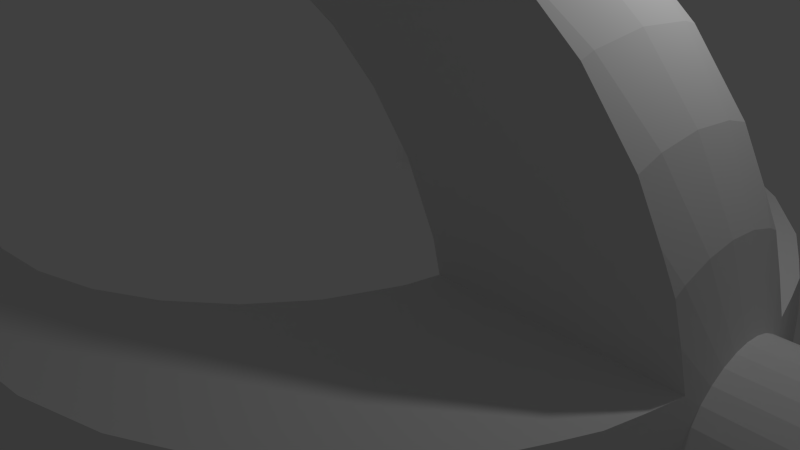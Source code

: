 # Source: Resonator.blend  (saved by Blender 2.68.0; exported with 4.5.12 LTS)
import bpy
from mathutils import Matrix  # noqa: F401  (used for matrix-valued properties, if any)

bpy.ops.wm.read_factory_settings(use_empty=True)
scene = bpy.context.scene
scene.name = 'Scene'

# ---- collections
col_collection_1 = bpy.data.collections.new('Collection 1'); scene.collection.children.link(col_collection_1)

# ---- world
world_world = bpy.data.worlds.new('World'); scene.world = world_world
world_world.color = (0.05088, 0.05088, 0.05088)
world_world.use_sun_shadow = False
world_world.sun_shadow_jitter_overblur = 0.0
world_world.cycles.sampling_method = 'MANUAL'
world_world.cycles.sample_map_resolution = 256

# ---- cameras
cam_camera = bpy.data.cameras.new('Camera')
cam_camera.clip_end = 100.0
cam_camera.lens = 35.0
cam_camera.sensor_width = 32.0
cam_camera.sensor_height = 18.0
cam_camera.ortho_scale = 7.314
cam_camera.dof.focus_distance = 0.0
cam_camera.dof.aperture_fstop = 128.0

# ---- lights
light_lamp = bpy.data.lights.new('Lamp', 'POINT')
light_lamp.transmission_factor = 0.0
light_lamp.cutoff_distance = 30.0
light_lamp.energy = 100.0
light_lamp.shadow_buffer_clip_start = 1.001
light_lamp.shadow_soft_size = 0.1
light_lamp.shadow_maximum_resolution = 0.006
light_lamp.use_absolute_resolution = True
light_lamp.cycles.use_multiple_importance_sampling = False

# ---- meshes
me_sphere = bpy.data.meshes.new('Sphere')
me_sphere.from_pydata([(-0.9638, 0.172, -0.1951), (-0.9808, 0.0, -0.1951), (-0.9705, 0.172, -0.128), (-0.9069, 0.172, -0.3827), (-0.9239, 0.0, -0.3827), (-1.0, 0.0, 7.55e-08), (-0.9831, 0.172, 1.14e-07), (-0.8155, 0.1622, -0.5556), (-0.8315, 0.0, -0.5556), (-0.8647, 0.172, -0.4617), (-0.9069, -0.172, -0.3827), (-0.9638, -0.172, -0.1951), (-0.9705, -0.172, -0.128), (-0.9831, -0.172, 1.14e-07), (-0.9808, 0.0, 0.1951), (-0.9638, 0.172, 0.1951), (-0.8125, 0.172, -0.5556), (-0.6935, 0.1379, -0.7071), (-0.7071, 0.0, -0.7071), (-0.8155, -0.1622, -0.5556), (-0.8647, -0.172, -0.4617), (-0.6114, -0.172, -0.128), (-0.5403, -0.172, -0.2113), (-0.9638, -0.172, 0.1951), (-0.9069, 0.172, 0.3827), (-0.9239, 0.0, 0.3827), (-0.6832, 0.172, -0.7071), (-0.6935, -0.1379, -0.7071), (-0.5556, 0.0, -0.8315), (-0.5449, 0.1084, -0.8315), (-0.4196, -0.172, -0.3066), (-0.4138, -0.172, -0.3108), (-0.8125, -0.172, -0.5556), (-0.5591, -0.1103, -0.2113), (-0.6438, -0.172, -0.09007), (-0.9069, -0.172, 0.3827), (-0.8155, 0.1622, 0.5556), (-0.8647, 0.172, 0.4617), (-0.5256, 0.172, -0.8315), (-0.5449, -0.1084, -0.8315), (-0.6832, -0.172, -0.7071), (-0.3753, 0.07466, -0.9239), (-0.3827, 0.0, -0.9239), (-0.4149, -0.17, -0.3108), (-0.2618, -0.172, -0.3828), (-0.5256, -0.172, -0.8315), (-0.4152, -0.172, -0.8882), (-0.4402, -0.08665, -0.3108), (-0.6566, -0.1297, -0.09007), (-0.7207, -0.172, 0.04824), (-0.8155, -0.1622, 0.5556), (-0.8647, -0.172, 0.4617), (-0.8315, 0.0, 0.5556), (-0.8125, 0.172, 0.5556), (-0.4152, 0.172, -0.8882), (-0.3536, 0.1464, -0.9239), (-0.3753, -0.07466, -0.9239), (-0.1951, 0.0, -0.9808), (-0.1913, 0.03806, -0.9808), (-0.2588, -0.17, -0.3847), (-0.2572, -0.172, -0.3847), (-0.4487, 5.932e-05, -0.3108), (-0.5699, 5.932e-05, -0.2113), (-0.6694, 5.932e-05, -0.09007), (-0.7291, -0.1441, 0.04824), (-0.2871, -0.1171, -0.3847), (-0.3045, -0.05967, -0.3847), (-0.768, -0.172, 0.1983), (-0.8125, -0.172, 0.5556), (-0.7255, 0.1435, 0.6674), (-0.725, 0.1442, 0.668), (-0.8046, 0.172, 0.5648), (-0.3399, 0.172, -0.9239), (-0.1802, 0.07466, -0.9808), (-0.1913, -0.03806, -0.9808), (3.258e-07, 0.0, -1.0), (-0.3399, -0.172, -0.9239), (-0.1763, -0.172, -0.4038), (-0.3536, -0.1464, -0.9239), (-0.3104, 5.932e-05, -0.3847), (-0.4402, 0.08677, -0.3108), (-0.5591, 0.1104, -0.2113), (-0.6566, 0.1298, -0.09007), (-0.7434, 5.932e-05, 0.04824), (-0.7738, -0.153, 0.1983), (-0.1484, -0.05967, -0.4302), (-0.1573, -0.03039, -0.4302), (-0.784, -0.172, 0.3544), (-0.8046, -0.172, 0.5648), (-0.7249, -0.1442, 0.6681), (-0.7166, 0.172, 0.668), (-0.7397, 5.932e-05, 0.6674), (-0.7199, 0.172, 0.662), (-0.2574, 0.172, -0.9461), (-0.1622, 0.1084, -0.9808), (-0.1802, -0.07466, -0.9808), (-0.134, -0.08665, -0.4302), (-0.2574, -0.172, -0.9461), (-0.172, -0.172, -0.4046), (-0.1603, 5.932e-05, -0.4302), (-0.3045, 0.05979, -0.3847), (-0.5404, 0.172, -0.2113), (-0.4149, 0.1701, -0.3108), (-0.4193, 0.172, -0.3068), (-0.6115, 0.172, -0.128), (-0.6438, 0.172, -0.09007), (-0.7291, 0.1443, 0.04824), (-0.7889, 5.932e-05, 0.1983), (-0.7889, -0.156, 0.3544), (-0.004247, 5.932e-05, -0.4456), (-0.768, -0.172, 0.5105), (-0.8046, -0.172, 0.5648), (-0.7165, -0.172, 0.6681), (-0.7255, -0.1434, 0.6675), (-0.7396, 0.0, 0.6675), (-0.7434, 5.932e-05, 0.6605), (-0.7291, 0.1443, 0.6605), (-0.172, 0.172, -0.9662), (-0.1379, 0.1379, -0.9808), (-0.172, 0.172, -0.9662), (-0.1146, -0.1103, -0.4302), (-0.172, -0.172, -0.9662), (-0.09096, -0.1297, -0.4302), (-0.1573, 0.03051, -0.4302), (-0.2871, 0.1172, -0.3847), (-0.4139, 0.172, -0.3108), (-0.7207, 0.172, 0.04824), (-0.7738, 0.1531, 0.1983), (-0.8042, 5.932e-05, 0.3544), (-0.7738, -0.153, 0.5105), (-0.7207, -0.172, 0.6605), (-0.7198, -0.172, 0.6621), (-0.7291, -0.1441, 0.6605), (-0.7889, 5.932e-05, 0.5105), (-0.7738, 0.1531, 0.5105), (-0.7207, 0.172, 0.6605), (-0.1084, 0.1622, -0.9808), (-0.172, 0.2574, -0.9461), (-0.1622, -0.1084, -0.9808), (-0.172, -0.172, -0.9662), (-0.172, -0.251, -0.386), (-0.1484, 0.05979, -0.4302), (-0.2588, 0.1701, -0.3847), (-0.2616, 0.172, -0.3829), (-0.7681, 0.172, 0.1983), (-0.7889, 0.1561, 0.3544), (-0.7681, 0.172, 0.5105), (-0.07466, 0.1802, -0.9808), (-0.172, 0.3399, -0.9239), (-0.1464, 0.3536, -0.9239), (-0.1379, -0.1379, -0.9808), (-0.172, -0.2574, -0.9461), (-0.172, -0.2557, -0.3847), (-0.06397, -0.1441, -0.4302), (-0.134, 0.08677, -0.4302), (-0.2573, 0.172, -0.3847), (-0.7841, 0.172, 0.3544), (-0.172, 0.4152, -0.8882), (-0.07466, 0.3753, -0.9239), (-0.03806, 0.1913, -0.9808), (-0.1084, -0.1622, -0.9808), (-0.1214, -0.2828, -0.3847), (-0.172, -0.4049, -0.314), (-0.03469, -0.153, -0.4302), (-0.1146, 0.1104, -0.4302), (-0.1762, 0.172, -0.4038), (-0.1084, 0.5449, -0.8315), (-0.172, 0.5256, -0.8315), (3.556e-07, 0.3827, -0.9239), (3.147e-07, 0.1951, -0.9808), (-0.07466, -0.1802, -0.9808), (-0.172, -0.3399, -0.9239), (-0.06397, -0.3002, -0.3847), (-0.172, -0.8647, -0.4617), (-0.172, -0.4113, -0.3108), (-0.004247, -0.156, -0.4302), (-0.09096, 0.1298, -0.4302), (-0.172, 0.2511, -0.386), (-0.172, 0.172, -0.4046), (-0.172, 0.6832, -0.7071), (-0.1379, 0.6935, -0.7071), (3.929e-07, 0.5556, -0.8315), (0.07466, 0.3753, -0.9239), (0.03806, 0.1913, -0.9808), (-0.03806, -0.1913, -0.9808), (-0.172, -0.4152, -0.8882), (-0.1464, -0.3536, -0.9239), (-0.004247, -0.3061, -0.3847), (-0.172, -0.9069, -0.3827), (-0.172, -0.5373, -0.2113), (0.0262, -0.153, -0.4302), (-0.06397, 0.1443, -0.4302), (-0.1214, 0.2829, -0.3847), (-0.172, 0.2559, -0.3847), (-0.1622, 0.8155, -0.5556), (-0.172, 0.8125, -0.5556), (4.003e-07, 0.7071, -0.7071), (0.1084, 0.5449, -0.8315), (0.1464, 0.3536, -0.9239), (0.07466, 0.1802, -0.9808), (3.147e-07, -0.1951, -0.9808), (-0.07466, -0.3753, -0.9239), (-0.172, -0.5256, -0.8315), (-0.09096, -0.4359, -0.3108), (-0.004247, -0.4444, -0.3108), (0.05548, -0.3002, -0.3847), (-0.1622, -0.8155, -0.5556), (1.768e-07, -0.9239, -0.3827), (-0.172, -0.9638, -0.1951), (-0.172, -0.6084, -0.128), (-0.1146, -0.5548, -0.2113), (0.05548, -0.1441, -0.4302), (-0.0347, 0.1531, -0.4302), (-0.06397, 0.3003, -0.3847), (-0.172, 0.4051, -0.314), (-0.172, 0.8647, -0.4617), (4.152e-07, 0.8315, -0.5556), (0.138, 0.6935, -0.7071), (0.172, 0.4152, -0.8882), (0.172, 0.5256, -0.8315), (0.172, 0.3399, -0.9239), (0.03806, -0.1913, -0.9808), (3.109e-07, -0.3827, -0.9239), (-0.1084, -0.5449, -0.8315), (-0.172, -0.6832, -0.7071), (-0.172, -0.8125, -0.5556), (-0.004247, -0.5656, -0.2113), (0.08246, -0.4359, -0.3108), (0.1129, -0.2828, -0.3847), (2.215e-07, -0.8315, -0.5556), (1.023e-07, -0.9808, -0.1951), (-0.172, -0.9705, -0.128), (0.08246, -0.1297, -0.4302), (-0.004247, 0.3062, -0.3847), (-0.004247, 0.1561, -0.4302), (-0.09096, 0.436, -0.3108), (-0.172, 0.4114, -0.3108), (3.407e-07, 0.9239, -0.3827), (-0.172, 0.9069, -0.3827), (0.1622, 0.8155, -0.5556), (0.172, 0.6832, -0.7071), (0.172, 0.8647, -0.4617), (0.172, 0.8125, -0.5556), (0.1084, 0.1622, -0.9808), (0.172, 0.2574, -0.9461), (0.07466, -0.1802, -0.9808), (0.07466, -0.3753, -0.9239), (2.141e-07, -0.5556, -0.8315), (-0.1379, -0.6935, -0.7071), (0.1061, -0.5548, -0.2113), (-0.134, -0.6523, -0.09007), (-0.004247, -0.6651, -0.09007), (0.1658, -0.4106, -0.3108), (0.1658, -0.2545, -0.3847), (2.215e-07, -0.7071, -0.7071), (0.1622, -0.8155, -0.5556), (0.172, -0.9638, -0.1951), (0.172, -0.9069, -0.3827), (-0.172, -0.9831, 1.192e-07), (-0.172, -0.6408, -0.09007), (0.1061, -0.1103, -0.4302), (0.05548, 0.3003, -0.3847), (0.0262, 0.1531, -0.4302), (-0.004247, 0.4445, -0.3108), (-0.172, 0.5375, -0.2113), (-0.1146, 0.5549, -0.2113), (-0.172, 0.9638, -0.1951), (4.749e-07, 0.9808, -0.1951), (0.172, 0.2496, -0.3847), (0.138, 0.1379, -0.9808), (0.172, 0.172, -0.4028), (0.172, 0.1763, -0.402), (0.172, 0.172, -0.9662), (0.1084, -0.1622, -0.9808), (0.1464, -0.3536, -0.9239), (0.1084, -0.5449, -0.8315), (0.172, -0.5348, -0.2113), (0.1255, -0.6523, -0.09007), (-0.1484, -0.7248, 0.04824), (-0.004247, -0.739, 0.04824), (0.172, -0.4254, -0.2976), (0.172, -0.1762, -0.402), (0.172, -0.2494, -0.3847), (0.1379, -0.6935, -0.7071), (0.172, -0.8647, -0.4617), (0.172, -0.6059, -0.128), (0.172, -0.9705, -0.128), (1.619e-07, -1.0, 1.192e-07), (-0.172, -0.9638, 0.1951), (-0.172, -0.7177, 0.04824), (0.1255, -0.08665, -0.4302), (0.05548, 0.1443, -0.4302), (0.1129, 0.2829, -0.3847), (0.08246, 0.436, -0.3108), (-0.004247, 0.5657, -0.2113), (-0.172, 0.6086, -0.128), (-0.172, 0.9705, -0.128), (0.172, 0.9069, -0.3827), (0.172, 0.9638, -0.1951), (0.172, 0.2638, -0.3788), (0.1622, 0.1084, -0.9808), (0.1061, 0.1104, -0.4302), (0.1255, 0.08677, -0.4302), (0.1379, -0.1379, -0.9808), (0.172, -0.2574, -0.9461), (0.172, -0.3399, -0.9239), (0.172, -0.4152, -0.8882), (0.172, -0.5256, -0.8315), (0.172, -0.6382, -0.09007), (0.1399, -0.7248, 0.04824), (-0.1573, -0.7695, 0.1983), (-0.004247, -0.7846, 0.1983), (0.172, -0.4073, -0.3108), (0.172, -0.2637, -0.3788), (0.172, -0.6832, -0.7071), (0.172, -0.8125, -0.5556), (0.172, -0.9831, 1.192e-07), (1.023e-07, -0.9808, 0.1951), (-0.172, -0.9069, 0.3827), (-0.172, -0.765, 0.1983), (0.1399, -0.05967, -0.4302), (0.172, -0.172, -0.4028), (0.08246, 0.1298, -0.4302), (0.1658, 0.2546, -0.3847), (0.1658, 0.4107, -0.3108), (0.1061, 0.5549, -0.2113), (-0.004247, 0.6652, -0.09007), (-0.134, 0.6525, -0.09007), (-0.172, 0.6409, -0.09007), (3.407e-07, 1.0, 1.192e-07), (-0.172, 0.9831, 1.192e-07), (0.172, 0.606, -0.128), (0.172, 0.5349, -0.2113), (0.172, 0.9705, -0.128), (0.172, 0.4256, -0.2976), (0.172, 0.4074, -0.3108), (0.1802, 0.07466, -0.9808), (0.172, 0.172, -0.9662), (0.2574, 0.172, -0.9461), (0.2503, 0.1701, -0.3847), (0.2488, 0.172, -0.3847), (0.1622, -0.1084, -0.9808), (0.172, -0.172, -0.9662), (0.172, -0.172, -0.9662), (0.172, -0.7151, 0.04824), (0.172, -0.9638, 0.1951), (0.1488, -0.7695, 0.1983), (-0.1603, -0.7846, 0.3544), (-0.004247, -0.7999, 0.3544), (1.47e-07, -0.9239, 0.3827), (-0.172, -0.8647, 0.4617), (-0.172, -0.781, 0.3544), (0.1488, -0.03039, -0.4302), (0.2503, -0.17, -0.3847), (0.2786, -0.1171, -0.3847), (0.2487, -0.172, -0.3847), (0.1255, 0.6525, -0.09007), (-0.004247, 0.7392, 0.04824), (-0.1484, 0.725, 0.04824), (-0.172, 0.7178, 0.04824), (-0.172, 0.9638, 0.1951), (4.749e-07, 0.9808, 0.1951), (0.172, 0.9831, 1.192e-07), (0.1913, 0.03806, -0.9808), (0.2531, 0.172, -0.3829), (0.1399, 0.05979, -0.4302), (0.2786, 0.1172, -0.3847), (0.1802, -0.07466, -0.9808), (0.2574, -0.172, -0.9461), (0.172, -0.9069, 0.3827), (0.172, -0.7625, 0.1983), (0.1518, -0.7846, 0.3544), (-0.1573, -0.7695, 0.5105), (-0.004247, -0.7846, 0.5105), (-0.1622, -0.8155, 0.5556), (-0.172, -0.765, 0.5105), (0.1518, 5.932e-05, -0.4302), (0.296, -0.05967, -0.3847), (0.4064, -0.17, -0.3108), (0.2533, -0.172, -0.3828), (0.172, 0.6384, -0.09007), (0.1399, 0.725, 0.04824), (-0.004247, 0.7847, 0.1983), (-0.1573, 0.7696, 0.1983), (-0.172, 0.7652, 0.1983), (3.705e-07, 0.9239, 0.3827), (-0.172, 0.9069, 0.3827), (0.172, 0.9638, 0.1951), (0.1951, 0.0, -0.9808), (0.3536, 0.1464, -0.9239), (0.3753, 0.07466, -0.9239), (0.3399, 0.172, -0.9239), (0.4054, 0.172, -0.3108), (0.1488, 0.03051, -0.4302), (0.296, 0.05979, -0.3847), (0.4064, 0.1701, -0.3108), (0.1913, -0.03806, -0.9808), (0.3399, -0.172, -0.9239), (0.172, -0.8647, 0.4617), (0.172, -0.7784, 0.3544), (0.1488, -0.7695, 0.5105), (-0.1484, -0.7248, 0.6605), (-0.004247, -0.739, 0.6605), (0.1622, -0.8155, 0.5556), (2.215e-07, -0.8315, 0.5556), (-0.172, -0.8125, 0.5556), (-0.172, -0.7177, 0.6605), (0.3019, 5.93e-05, -0.3847), (0.4317, -0.08665, -0.3108), (0.4053, -0.172, -0.3108), (0.172, 0.7152, 0.04824), (0.1488, 0.7696, 0.1983), (-0.004247, 0.8001, 0.3544), (-0.1603, 0.7847, 0.3544), (-0.172, 0.7811, 0.3544), (-0.1622, 0.8155, 0.5556), (-0.172, 0.8647, 0.4617), (0.172, 0.9069, 0.3827), (0.3827, -2.235e-08, -0.9239), (0.4152, 0.172, -0.8882), (0.4109, 0.172, -0.3068), (0.8647, 0.172, -0.4617), (0.4317, 0.08677, -0.3108), (0.3753, -0.07466, -0.9239), (0.3536, -0.1464, -0.9239), (0.4152, -0.172, -0.8882), (0.8647, -0.172, -0.4617), (0.172, -0.7625, 0.5105), (0.1399, -0.7248, 0.6605), (-0.1421, -0.7145, 0.681), (-0.1466, -0.7156, 0.6782), (0.172, -0.8125, 0.5556), (-0.004247, -0.7281, 0.681), (-0.172, -0.7079, 0.6782), (-0.172, -0.7159, 0.6637), (0.4402, 5.924e-05, -0.3108), (0.5319, -0.172, -0.2113), (0.4111, -0.172, -0.3066), (0.172, 0.7626, 0.1983), (0.1518, 0.7847, 0.3544), (-0.1573, 0.7696, 0.5105), (-0.004247, 0.7847, 0.5105), (-0.172, 0.7652, 0.5105), (-0.172, 0.8125, 0.5556), (4.152e-07, 0.8315, 0.5556), (0.1622, 0.8155, 0.5556), (0.172, 0.8647, 0.4617), (0.5449, 0.1084, -0.8315), (0.5556, -9.686e-08, -0.8315), (0.5256, 0.172, -0.8315), (0.5319, 0.172, -0.2113), (0.9069, 0.172, -0.3827), (0.5256, -0.172, -0.8315), (0.172, -0.7151, 0.6605), (0.1375, -0.7126, 0.684), (0.172, -0.8026, 0.5671), (0.1412, -0.7099, 0.6868), (2.215e-07, -0.7261, 0.684), (0.5506, -0.1103, -0.2113), (0.5614, 5.927e-05, -0.2113), (0.9069, -0.172, -0.3827), (0.172, 0.7786, 0.3544), (0.1488, 0.7696, 0.5105), (-0.1484, 0.725, 0.6605), (-0.004247, 0.7392, 0.6605), (-0.172, 0.7178, 0.6605), (-0.172, 0.7082, 0.6778), (-0.1466, 0.7159, 0.6778), (-0.1422, 0.7148, 0.6806), (-0.004247, 0.7284, 0.6806), (0.172, 0.8125, 0.5556), (0.5449, -0.1084, -0.8315), (0.6935, 0.1379, -0.7071), (0.7071, -5.96e-08, -0.7071), (0.6832, 0.172, -0.7071), (0.8125, 0.172, -0.5556), (0.603, 0.172, -0.128), (0.9638, 0.172, -0.1951), (0.9239, -4.47e-08, -0.3827), (0.8155, 0.1622, -0.5556), (0.5506, 0.1104, -0.2113), (0.6832, -0.172, -0.7071), (0.8125, -0.172, -0.5556), (0.172, -0.7116, 0.6669), (0.172, -0.7005, 0.6868), (0.6481, -0.1297, -0.09007), (0.6609, 5.924e-05, -0.09007), (0.9638, -0.172, -0.1951), (0.6029, -0.172, -0.128), (0.8155, -0.1622, -0.5556), (0.172, 0.7626, 0.5105), (0.1399, 0.725, 0.6605), (-0.172, 0.7161, 0.6636), (4.027e-07, 0.7264, 0.6835), (0.1375, 0.7129, 0.6835), (0.1413, 0.7102, 0.6864), (0.172, 0.8027, 0.5671), (0.6935, -0.1379, -0.7071), (0.8315, -1.043e-07, -0.5556), (0.9705, 0.172, -0.128), (0.9808, -1.49e-07, -0.1951), (0.6481, 0.1298, -0.09007), (0.6353, -0.172, -0.09007), (0.7207, -0.1441, 0.04824), (0.7349, 5.928e-05, 0.04824), (0.9705, -0.172, -0.128), (0.172, 0.7152, 0.6605), (0.172, 0.7118, 0.6668), (0.172, 0.7008, 0.6864), (0.6354, 0.172, -0.09007), (0.9831, 0.172, 1.192e-07), (0.7207, 0.1443, 0.04824), (0.9831, -0.172, 1.192e-07), (0.9638, -0.172, 0.1951), (0.7122, -0.172, 0.04824), (0.7653, -0.153, 0.1983), (0.7804, 5.92e-05, 0.1983), (0.7122, 0.172, 0.04824), (0.9638, 0.172, 0.1951), (1.0, -1.043e-07, 1.192e-07), (0.7653, 0.1531, 0.1983), (0.9069, -0.172, 0.3827), (0.9808, -1.49e-07, 0.1951), (0.7595, -0.172, 0.1983), (0.7804, -0.156, 0.3544), (0.7958, 5.924e-05, 0.3544), (0.9069, 0.172, 0.3827), (0.7596, 0.172, 0.1983), (0.7804, 0.1561, 0.3544), (0.8647, -0.172, 0.4617), (0.9239, -1.49e-07, 0.3827), (0.7755, -0.172, 0.3544), (0.7653, -0.153, 0.5105), (0.7804, 5.92e-05, 0.5105), (0.8647, 0.172, 0.4617), (0.7756, 0.172, 0.3544), (0.7653, 0.1531, 0.5105), (0.8155, -0.1622, 0.5556), (0.7595, -0.172, 0.5105), (0.7207, -0.1441, 0.6605), (0.7349, 5.92e-05, 0.6605), (0.8155, 0.1622, 0.5556), (0.7596, 0.172, 0.5105), (0.7207, 0.1443, 0.6605), (0.8315, -1.043e-07, 0.5556), (0.8125, -0.172, 0.5556), (0.7122, -0.172, 0.6605), (0.7017, -0.1404, 0.6966), (0.7153, 5.921e-05, 0.6971), (0.8125, 0.172, 0.5556), (0.7122, 0.172, 0.6605), (0.7018, 0.1405, 0.6965), (0.7015, -0.1395, 0.6972), (0.7153, -6.254e-08, 0.6972), (0.7081, -0.172, 0.668), (0.6921, -0.172, 0.6966), (0.7016, 0.1396, 0.6971), (0.7082, 0.172, 0.6679), (0.6922, 0.172, 0.6965), (0.0009841, 0.2023, -1.337), (0.0009834, 0.2023, -0.937), (-0.03803, 0.1985, -0.937), (-0.03803, 0.1985, -1.337), (-0.07555, 0.1871, -0.937), (-0.07555, 0.1871, -1.337), (-0.1101, 0.1686, -0.937), (-0.1101, 0.1686, -1.337), (-0.1404, 0.1437, -0.937), (-0.1404, 0.1437, -1.337), (-0.1653, 0.1134, -0.937), (-0.1653, 0.1134, -1.337), (-0.1838, 0.07886, -0.937), (-0.1838, 0.07886, -1.337), (-0.1952, 0.04134, -0.937), (-0.1952, 0.04134, -1.337), (-0.199, 0.002324, -0.937), (-0.199, 0.002324, -1.337), (-0.1952, -0.03669, -0.937), (-0.1952, -0.03669, -1.337), (-0.1838, -0.07421, -0.937), (-0.1838, -0.07421, -1.337), (-0.1653, -0.1088, -0.937), (-0.1653, -0.1088, -1.337), (-0.1404, -0.1391, -0.937), (-0.1404, -0.1391, -1.337), (-0.1101, -0.164, -0.937), (-0.1101, -0.164, -1.337), (-0.07555, -0.1825, -0.937), (-0.07555, -0.1825, -1.337), (-0.03803, -0.1938, -0.937), (-0.03803, -0.1938, -1.337), (0.0009834, -0.1977, -0.937), (0.0009842, -0.1977, -1.337), (0.04, -0.1938, -0.937), (0.04, -0.1938, -1.337), (0.07752, -0.1825, -0.937), (0.07752, -0.1825, -1.337), (0.1121, -0.164, -0.937), (0.1121, -0.164, -1.337), (0.1424, -0.1391, -0.937), (0.1424, -0.1391, -1.337), (0.1673, -0.1088, -0.937), (0.1673, -0.1088, -1.337), (0.1858, -0.07421, -0.937), (0.1858, -0.07421, -1.337), (0.1971, -0.03669, -0.937), (0.1971, -0.03669, -1.337), (0.201, 0.002324, -0.937), (0.201, 0.002324, -1.337), (0.1971, 0.04134, -0.937), (0.1971, 0.04134, -1.337), (0.1858, 0.07886, -0.937), (0.1858, 0.07886, -1.337), (0.1673, 0.1134, -0.937), (0.1673, 0.1134, -1.337), (0.1424, 0.1437, -0.937), (0.1424, 0.1437, -1.337), (0.1121, 0.1686, -0.937), (0.1121, 0.1686, -1.337), (0.07752, 0.1871, -0.937), (0.07752, 0.1871, -1.337), (0.04, 0.1985, -0.937), (0.04, 0.1985, -1.337), (0.2942, -9.067e-09, -1.344), (0.2772, -9.067e-09, -1.288), (0.2494, -9.067e-09, -1.236), (0.2121, -9.067e-09, -1.19), (0.1667, -9.067e-09, -1.153), (0.1148, -9.067e-09, -1.125), (0.05853, -9.067e-09, -1.108), (2.079e-06, -9.067e-09, -1.102), (-0.05852, -9.067e-09, -1.108), (-0.1148, -9.067e-09, -1.125), (-0.1667, -9.067e-09, -1.153), (-0.2121, -9.067e-09, -1.19), (-0.2494, -9.067e-09, -1.236), (-0.2772, -9.067e-09, -1.288), (-0.2942, -9.067e-09, -1.344), (0.2942, 0.01142, -1.345), (0.2772, 0.0224, -1.29), (0.2494, 0.03252, -1.239), (0.2121, 0.04138, -1.194), (0.1667, 0.04866, -1.158), (0.1148, 0.05407, -1.131), (0.05853, 0.0574, -1.114), (2.102e-06, 0.05853, -1.108), (-0.05852, 0.0574, -1.114), (-0.1148, 0.05407, -1.131), (-0.1667, 0.04866, -1.158), (-0.2121, 0.04138, -1.194), (-0.2494, 0.03252, -1.239), (-0.2772, 0.0224, -1.29), (-0.2942, 0.01142, -1.345), (0.2942, 0.0224, -1.348), (0.2772, 0.04393, -1.296), (0.2494, 0.06378, -1.248), (0.2121, 0.08118, -1.206), (0.1667, 0.09546, -1.172), (0.1148, 0.1061, -1.146), (0.05853, 0.1126, -1.131), (2.134e-06, 0.1148, -1.125), (-0.05852, 0.1126, -1.131), (-0.1148, 0.1061, -1.146), (-0.1667, 0.09546, -1.172), (-0.2121, 0.08118, -1.206), (-0.2494, 0.06378, -1.248), (-0.2772, 0.04393, -1.296), (-0.2942, 0.0224, -1.348), (0.2942, 0.03252, -1.354), (0.2772, 0.06378, -1.307), (0.2494, 0.0926, -1.264), (0.2121, 0.1179, -1.226), (0.1667, 0.1386, -1.195), (0.1148, 0.154, -1.172), (0.05853, 0.1635, -1.158), (2.186e-06, 0.1667, -1.153), (-0.05852, 0.1635, -1.158), (-0.1148, 0.154, -1.172), (-0.1667, 0.1386, -1.195), (-0.2121, 0.1179, -1.226), (-0.2494, 0.0926, -1.264), (-0.2772, 0.06378, -1.307), (-0.2942, 0.03252, -1.354), (0.2942, 0.04138, -1.361), (0.2772, 0.08118, -1.321), (0.2494, 0.1179, -1.285), (0.2121, 0.15, -1.252), (0.1667, 0.1764, -1.226), (0.1148, 0.196, -1.206), (0.05853, 0.2081, -1.194), (2.255e-06, 0.2121, -1.19), (-0.05852, 0.2081, -1.194), (-0.1148, 0.196, -1.206), (-0.1667, 0.1764, -1.226), (-0.2121, 0.15, -1.252), (-0.2494, 0.1179, -1.285), (-0.2772, 0.08118, -1.321), (-0.2942, 0.04138, -1.361), (0.2942, 0.04866, -1.37), (0.2772, 0.09546, -1.339), (0.2494, 0.1386, -1.31), (0.2121, 0.1764, -1.285), (0.1667, 0.2074, -1.264), (0.1148, 0.2305, -1.248), (0.05853, 0.2446, -1.239), (2.34e-06, 0.2494, -1.236), (-0.05852, 0.2446, -1.239), (-0.1148, 0.2305, -1.248), (-0.1667, 0.2074, -1.264), (-0.2121, 0.1764, -1.285), (-0.2494, 0.1386, -1.31), (-0.2772, 0.09546, -1.339), (-0.2942, 0.04866, -1.37), (0.2942, 0.05407, -1.38), (0.2772, 0.1061, -1.358), (0.2494, 0.154, -1.339), (0.2121, 0.196, -1.321), (0.1667, 0.2305, -1.307), (0.1148, 0.2561, -1.296), (0.05853, 0.2718, -1.29), (2.437e-06, 0.2772, -1.288), (-0.05852, 0.2718, -1.29), (-0.1148, 0.2561, -1.296), (-0.1667, 0.2305, -1.307), (-0.2121, 0.196, -1.321), (-0.2494, 0.154, -1.339), (-0.2772, 0.1061, -1.358), (-0.2942, 0.05407, -1.38), (0.2942, 0.0574, -1.391), (0.2772, 0.1126, -1.38), (0.2494, 0.1635, -1.37), (0.2121, 0.2081, -1.361), (0.1667, 0.2446, -1.354), (0.1148, 0.2718, -1.348), (0.05853, 0.2886, -1.345), (2.542e-06, 0.2942, -1.344), (-0.05852, 0.2886, -1.345), (-0.1148, 0.2718, -1.348), (-0.1667, 0.2446, -1.354), (-0.2121, 0.2081, -1.361), (-0.2494, 0.1635, -1.37), (-0.2772, 0.1126, -1.38), (-0.2942, 0.0574, -1.391), (0.2942, 0.05853, -1.402), (0.2772, 0.1148, -1.402), (0.2494, 0.1667, -1.402), (0.2121, 0.2121, -1.402), (0.1667, 0.2494, -1.402), (0.1148, 0.2772, -1.402), (0.05853, 0.2942, -1.402), (2.651e-06, 0.3, -1.402), (-0.05852, 0.2942, -1.402), (-0.1148, 0.2772, -1.402), (-0.1667, 0.2494, -1.402), (-0.2121, 0.2121, -1.402), (-0.2494, 0.1667, -1.402), (-0.2772, 0.1148, -1.402), (-0.2942, 0.05853, -1.402), (0.2942, 0.0574, -1.414), (0.2772, 0.1126, -1.425), (0.2494, 0.1635, -1.435), (0.2121, 0.2081, -1.444), (0.1667, 0.2446, -1.451), (0.1148, 0.2718, -1.456), (0.05853, 0.2886, -1.46), (2.76e-06, 0.2942, -1.461), (-0.05852, 0.2886, -1.46), (-0.1148, 0.2718, -1.456), (-0.1667, 0.2446, -1.451), (-0.2121, 0.2081, -1.444), (-0.2494, 0.1635, -1.435), (-0.2772, 0.1126, -1.425), (-0.2942, 0.0574, -1.414), (0.2942, 0.05407, -1.425), (0.2772, 0.1061, -1.446), (0.2494, 0.154, -1.466), (0.2121, 0.196, -1.484), (0.1667, 0.2305, -1.498), (0.1148, 0.2561, -1.508), (0.05853, 0.2718, -1.515), (2.865e-06, 0.2772, -1.517), (-0.05852, 0.2718, -1.515), (-0.1148, 0.2561, -1.508), (-0.1667, 0.2305, -1.498), (-0.2121, 0.196, -1.484), (-0.2494, 0.154, -1.466), (-0.2772, 0.1061, -1.446), (-0.2942, 0.05407, -1.425), (0.2942, 0.04866, -1.435), (0.2772, 0.09546, -1.466), (0.2494, 0.1386, -1.495), (0.2121, 0.1764, -1.52), (0.1667, 0.2074, -1.541), (0.1148, 0.2305, -1.556), (0.05853, 0.2446, -1.566), (2.961e-06, 0.2494, -1.569), (-0.05852, 0.2446, -1.566), (-0.1148, 0.2305, -1.556), (-0.1667, 0.2074, -1.541), (-0.2121, 0.1764, -1.52), (-0.2494, 0.1386, -1.495), (-0.2772, 0.09546, -1.466), (-0.2942, 0.04866, -1.435), (0.2942, 0.04138, -1.444), (0.2772, 0.08118, -1.484), (0.2494, 0.1179, -1.52), (0.2121, 0.15, -1.552), (0.1667, 0.1764, -1.579), (0.1148, 0.196, -1.598), (0.05853, 0.2081, -1.61), (3.046e-06, 0.2121, -1.615), (-0.05852, 0.2081, -1.61), (-0.1148, 0.196, -1.598), (-0.1667, 0.1764, -1.579), (-0.2121, 0.15, -1.552), (-0.2494, 0.1179, -1.52), (-0.2772, 0.08118, -1.484), (-0.2942, 0.04138, -1.444), (0.2942, 0.03252, -1.451), (0.2772, 0.06378, -1.498), (0.2494, 0.0926, -1.541), (0.2121, 0.1179, -1.579), (0.1667, 0.1386, -1.61), (0.1148, 0.154, -1.633), (0.05853, 0.1635, -1.647), (3.116e-06, 0.1667, -1.652), (-0.05852, 0.1635, -1.647), (-0.1148, 0.154, -1.633), (-0.1667, 0.1386, -1.61), (-0.2121, 0.1179, -1.579), (-0.2494, 0.0926, -1.541), (-0.2772, 0.06378, -1.498), (-0.2942, 0.03252, -1.451), (0.2942, 0.0224, -1.456), (0.2772, 0.04393, -1.508), (0.2494, 0.06378, -1.556), (0.2121, 0.08118, -1.598), (0.1667, 0.09546, -1.633), (0.1148, 0.1061, -1.658), (0.05853, 0.1126, -1.674), (3.167e-06, 0.1148, -1.68), (-0.05852, 0.1126, -1.674), (-0.1148, 0.1061, -1.658), (-0.1667, 0.09546, -1.633), (-0.2121, 0.08118, -1.598), (-0.2494, 0.06378, -1.556), (-0.2772, 0.04393, -1.508), (-0.2942, 0.0224, -1.456), (0.2942, 0.01142, -1.46), (0.2772, 0.0224, -1.515), (0.2494, 0.03252, -1.566), (0.2121, 0.04138, -1.61), (0.1667, 0.04866, -1.647), (0.1148, 0.05407, -1.674), (0.05853, 0.0574, -1.691), (3.199e-06, 0.05853, -1.697), (-0.05852, 0.0574, -1.691), (-0.1148, 0.05407, -1.674), (-0.1667, 0.04866, -1.647), (-0.2121, 0.04138, -1.61), (-0.2494, 0.03252, -1.566), (-0.2772, 0.0224, -1.515), (-0.2942, 0.01142, -1.46), (0.2942, -1.913e-08, -1.461), (0.2772, -2.471e-08, -1.517), (0.2494, -2.918e-08, -1.569), (0.2121, -2.695e-08, -1.615), (0.1667, -4.036e-08, -1.652), (0.1148, -5.377e-08, -1.68), (0.05853, -5.377e-08, -1.697), (3.21e-06, -4.036e-08, -1.702), (-0.05852, -5.377e-08, -1.697), (-0.1148, -2.248e-08, -1.68), (-0.1667, -4.036e-08, -1.652), (-0.2121, -2.695e-08, -1.615), (-0.2494, -3.812e-08, -1.569), (-0.2772, -1.577e-08, -1.517), (-0.2942, -9.067e-09, -1.461), (0.2942, -0.01142, -1.46), (0.2772, -0.0224, -1.515), (0.2494, -0.03252, -1.566), (0.2121, -0.04138, -1.61), (0.1667, -0.04866, -1.647), (0.1148, -0.05407, -1.674), (0.05853, -0.0574, -1.691), (3.199e-06, -0.05853, -1.697), (-0.05852, -0.0574, -1.691), (-0.1148, -0.05407, -1.674), (-0.1667, -0.04866, -1.647), (-0.2121, -0.04138, -1.61), (-0.2494, -0.03252, -1.566), (-0.2772, -0.0224, -1.515), (-0.2942, -0.01142, -1.46), (0.2942, -0.0224, -1.456), (0.2772, -0.04393, -1.508), (0.2494, -0.06378, -1.556), (0.2121, -0.08118, -1.598), (0.1667, -0.09546, -1.633), (0.1148, -0.1061, -1.658), (0.05853, -0.1126, -1.674), (3.167e-06, -0.1148, -1.68), (-0.05852, -0.1126, -1.674), (-0.1148, -0.1061, -1.658), (-0.1667, -0.09546, -1.633), (-0.2121, -0.08118, -1.598), (-0.2494, -0.06378, -1.556), (-0.2772, -0.04393, -1.508), (-0.2942, -0.0224, -1.456), (0.2942, -0.03252, -1.451), (0.2772, -0.06378, -1.498), (0.2494, -0.0926, -1.541), (0.2121, -0.1179, -1.579), (0.1667, -0.1386, -1.61), (0.1148, -0.154, -1.633), (0.05853, -0.1635, -1.647), (3.116e-06, -0.1667, -1.652), (-0.05852, -0.1635, -1.647), (-0.1148, -0.154, -1.633), (-0.1667, -0.1386, -1.61), (-0.2121, -0.1179, -1.579), (-0.2494, -0.0926, -1.541), (-0.2772, -0.06378, -1.498), (-0.2942, -0.03252, -1.451), (0.2942, -0.04138, -1.444), (0.2772, -0.08118, -1.484), (0.2494, -0.1179, -1.52), (0.2121, -0.15, -1.552), (0.1667, -0.1764, -1.579), (0.1148, -0.196, -1.598), (0.05853, -0.2081, -1.61), (3.046e-06, -0.2121, -1.615), (-0.05852, -0.2081, -1.61), (-0.1148, -0.196, -1.598), (-0.1667, -0.1764, -1.579), (-0.2121, -0.15, -1.552), (-0.2494, -0.1179, -1.52), (-0.2772, -0.08118, -1.484), (-0.2942, -0.04138, -1.444), (0.2942, -0.04866, -1.435), (0.2772, -0.09546, -1.466), (0.2494, -0.1386, -1.495), (0.2121, -0.1764, -1.52), (0.1667, -0.2074, -1.541), (0.1148, -0.2305, -1.556), (0.05853, -0.2446, -1.566), (2.961e-06, -0.2494, -1.569), (-0.05852, -0.2446, -1.566), (-0.1148, -0.2305, -1.556), (-0.1667, -0.2074, -1.541), (-0.2121, -0.1764, -1.52), (-0.2494, -0.1386, -1.495), (-0.2772, -0.09546, -1.466), (-0.2942, -0.04866, -1.435), (-0.3, -9.067e-09, -1.402), (0.2942, -0.05407, -1.425), (0.2772, -0.1061, -1.446), (0.2494, -0.154, -1.466), (0.2121, -0.196, -1.484), (0.1667, -0.2305, -1.498), (0.1148, -0.2561, -1.508), (0.05853, -0.2718, -1.515), (2.865e-06, -0.2772, -1.517), (-0.05852, -0.2718, -1.515), (-0.1148, -0.2561, -1.508), (-0.1667, -0.2305, -1.498), (-0.2121, -0.196, -1.484), (-0.2494, -0.154, -1.466), (-0.2772, -0.1061, -1.446), (-0.2942, -0.05407, -1.425), (0.2942, -0.0574, -1.414), (0.2772, -0.1126, -1.425), (0.2494, -0.1635, -1.435), (0.2121, -0.2081, -1.444), (0.1667, -0.2446, -1.451), (0.1148, -0.2718, -1.456), (0.05853, -0.2886, -1.46), (2.76e-06, -0.2942, -1.461), (-0.05852, -0.2886, -1.46), (-0.1148, -0.2718, -1.456), (-0.1667, -0.2446, -1.451), (-0.2121, -0.2081, -1.444), (-0.2494, -0.1635, -1.435), (-0.2772, -0.1126, -1.425), (-0.2942, -0.0574, -1.414), (0.2942, -0.05853, -1.402), (0.2772, -0.1148, -1.402), (0.2494, -0.1667, -1.402), (0.2121, -0.2121, -1.402), (0.1667, -0.2494, -1.402), (0.1148, -0.2772, -1.402), (0.05853, -0.2942, -1.402), (2.651e-06, -0.3, -1.402), (-0.05852, -0.2942, -1.402), (-0.1148, -0.2772, -1.402), (-0.1667, -0.2494, -1.402), (-0.2121, -0.2121, -1.402), (-0.2494, -0.1667, -1.402), (-0.2772, -0.1148, -1.402), (-0.2942, -0.05853, -1.402), (0.2942, -0.0574, -1.391), (0.2772, -0.1126, -1.38), (0.2494, -0.1635, -1.37), (0.2121, -0.2081, -1.361), (0.1667, -0.2446, -1.354), (0.1148, -0.2718, -1.348), (0.05853, -0.2886, -1.345), (2.542e-06, -0.2942, -1.344), (-0.05852, -0.2886, -1.345), (-0.1148, -0.2718, -1.348), (-0.1667, -0.2446, -1.354), (-0.2121, -0.2081, -1.361), (-0.2494, -0.1635, -1.37), (-0.2772, -0.1126, -1.38), (-0.2942, -0.0574, -1.391), (0.2942, -0.05407, -1.38), (0.2772, -0.1061, -1.358), (0.2494, -0.154, -1.339), (0.2121, -0.196, -1.321), (0.1667, -0.2305, -1.307), (0.1148, -0.2561, -1.296), (0.05853, -0.2718, -1.29), (2.437e-06, -0.2772, -1.288), (-0.05852, -0.2718, -1.29), (-0.1148, -0.2561, -1.296), (-0.1667, -0.2305, -1.307), (-0.2121, -0.196, -1.321), (-0.2494, -0.154, -1.339), (-0.2772, -0.1061, -1.358), (-0.2942, -0.05407, -1.38), (0.2942, -0.04866, -1.37), (0.2772, -0.09546, -1.339), (0.2494, -0.1386, -1.31), (0.2121, -0.1764, -1.285), (0.1667, -0.2074, -1.264), (0.1148, -0.2305, -1.248), (0.05853, -0.2446, -1.239), (2.34e-06, -0.2494, -1.236), (-0.05852, -0.2446, -1.239), (-0.1148, -0.2305, -1.248), (-0.1667, -0.2074, -1.264), (-0.2121, -0.1764, -1.285), (-0.2494, -0.1386, -1.31), (-0.2772, -0.09546, -1.339), (-0.2942, -0.04866, -1.37), (0.2942, -0.04138, -1.361), (0.2772, -0.08118, -1.321), (0.2494, -0.1179, -1.285), (0.2121, -0.15, -1.252), (0.1667, -0.1764, -1.226), (0.1148, -0.196, -1.206), (0.05853, -0.2081, -1.194), (2.255e-06, -0.2121, -1.19), (-0.05852, -0.2081, -1.194), (-0.1148, -0.196, -1.206), (-0.1667, -0.1764, -1.226), (-0.2121, -0.15, -1.252), (-0.2494, -0.1179, -1.285), (-0.2772, -0.08118, -1.321), (-0.2942, -0.04138, -1.361), (0.3, -6.338e-08, -1.402), (0.2942, -0.03252, -1.354), (0.2772, -0.06378, -1.307), (0.2494, -0.0926, -1.264), (0.2121, -0.1179, -1.226), (0.1667, -0.1386, -1.195), (0.1148, -0.154, -1.172), (0.05853, -0.1635, -1.158), (2.186e-06, -0.1667, -1.153), (-0.05852, -0.1635, -1.158), (-0.1148, -0.154, -1.172), (-0.1667, -0.1386, -1.195), (-0.2121, -0.1179, -1.226), (-0.2494, -0.0926, -1.264), (-0.2772, -0.06378, -1.307), (-0.2942, -0.03252, -1.354), (0.2942, -0.0224, -1.348), (0.2772, -0.04393, -1.296), (0.2494, -0.06378, -1.248), (0.2121, -0.08118, -1.206), (0.1667, -0.09546, -1.172), (0.1148, -0.1061, -1.146), (0.05853, -0.1126, -1.131), (2.134e-06, -0.1148, -1.125), (-0.05852, -0.1126, -1.131), (-0.1148, -0.1061, -1.146), (-0.1667, -0.09546, -1.172), (-0.2121, -0.08118, -1.206), (-0.2494, -0.06378, -1.248), (-0.2772, -0.04393, -1.296), (-0.2942, -0.0224, -1.348), (0.2942, -0.01142, -1.345), (0.2772, -0.0224, -1.29), (0.2494, -0.03252, -1.239), (0.2121, -0.04138, -1.194), (0.1667, -0.04866, -1.158), (0.1148, -0.05407, -1.131), (0.05853, -0.0574, -1.114), (2.102e-06, -0.05853, -1.108), (-0.05852, -0.0574, -1.114), (-0.1148, -0.05407, -1.131), (-0.1667, -0.04866, -1.158), (-0.2121, -0.04138, -1.194), (-0.2494, -0.03252, -1.239), (-0.2772, -0.0224, -1.29), (-0.2942, -0.01142, -1.345)], [], [(0, 1, 2), (5, 6, 2, 1), (1, 0, 3, 4), (7, 4, 3, 9), (7, 8, 4), (52, 91, 69), (52, 114, 91), (36, 52, 69, 70), (8, 7, 17, 18), (24, 25, 36, 37), (25, 52, 36), (28, 18, 17, 29), (14, 25, 24, 15), (28, 29, 41, 42), (5, 14, 15, 6), (57, 42, 41, 58), (26, 17, 7, 16), (37, 36, 53), (29, 17, 26, 38), (54, 41, 29, 38), (54, 55, 41), (58, 41, 55, 73), (16, 7, 9), (53, 36, 71), (36, 70, 90, 71), (72, 55, 54), (93, 94, 73, 72), (73, 55, 72), (117, 118, 94, 119), (94, 93, 119), (136, 118, 117, 137), (157, 149, 148), (148, 149, 147, 137), (147, 136, 137), (179, 180, 166, 167), (166, 158, 157, 167), (158, 149, 157), (158, 159, 147, 149), (215, 194, 195), (467, 468, 415), (466, 467, 415, 443), (194, 180, 179, 195), (443, 415, 416), (238, 237, 194, 215), (237, 216, 194), (469, 493, 444), (444, 415, 468, 469), (180, 194, 216, 196), (415, 385, 386, 416), (415, 444, 385), (180, 196, 181, 166), (385, 361, 360, 386), (158, 166, 181, 168), (360, 361, 329, 330), (159, 158, 168, 169), (296, 267, 266), (296, 330, 329, 267), (266, 267, 237, 238), (168, 182, 183, 169), (298, 267, 333), (329, 362, 333, 267), (297, 237, 267, 298), (239, 237, 297, 241), (239, 216, 237), (494, 495, 445, 444), (444, 493, 494), (216, 239, 217, 196), (417, 385, 445, 446), (385, 444, 445), (181, 196, 217, 197), (361, 385, 417, 387), (181, 197, 182, 168), (362, 329, 361, 387), (197, 217, 240, 219), (218, 182, 197, 219), (218, 198, 182), (183, 182, 198, 199), (242, 239, 241), (470, 445, 496), (445, 495, 508, 496), (240, 217, 239, 242), (446, 445, 470), (220, 198, 218), (244, 243, 199, 220), (199, 198, 220), (272, 337, 269, 243), (243, 244, 272), (300, 269, 337, 338), (419, 389, 391), (389, 336, 338, 391), (336, 300, 338), (389, 390, 363, 336), (421, 479, 475), (551, 556, 541), (558, 551, 541, 549), (479, 472, 474, 475), (549, 541, 534), (474, 472, 447, 449), (447, 390, 419, 449), (390, 389, 419), (472, 479, 498, 473), (541, 530, 526, 534), (541, 544, 530), (447, 472, 473, 448), (526, 530, 522, 518), (447, 448, 418, 390), (518, 522, 519, 510), (363, 390, 418, 388), (499, 500, 477), (499, 510, 519, 500), (477, 500, 478, 451), (451, 478, 479, 421), (478, 498, 479), (548, 553, 544), (544, 541, 556, 548), (460, 478, 500, 487), (489, 478, 460, 426), (489, 498, 478), (552, 537, 544, 553), (498, 489, 497, 473), (521, 530, 537, 529), (530, 544, 537), (448, 473, 497, 471), (522, 530, 521, 513), (448, 471, 423, 418), (512, 519, 522, 513), (418, 423, 396, 388), (487, 500, 505), (519, 512, 505, 500), (425, 423, 471, 452), (425, 424, 423), (423, 424, 367, 396), (482, 489, 426), (537, 552, 547), (537, 547, 555, 545), (481, 497, 489, 482), (529, 537, 545), (471, 497, 481, 452), (397, 424, 425), (368, 341, 367, 397), (367, 424, 397), (342, 303, 341, 368), (342, 343, 273, 303), (343, 304, 273), (306, 274, 305), (274, 245, 304, 305), (245, 273, 304), (284, 255, 315), (455, 403, 431), (484, 456, 403, 455), (255, 283, 314, 315), (431, 403, 398), (314, 283, 275, 307), (275, 246, 306, 307), (246, 274, 306), (245, 274, 246, 221), (349, 317, 345, 369), (246, 275, 247, 222), (345, 317, 287, 316), (246, 222, 200, 221), (286, 230, 256), (286, 316, 287, 230), (256, 230, 207, 257), (257, 207, 255, 284), (207, 229, 255), (454, 404, 403, 456), (454, 457, 404), (283, 255, 229, 254), (403, 349, 369, 398), (403, 404, 349), (275, 283, 254, 247), (206, 207, 188, 173), (206, 229, 207), (404, 457, 432), (429, 374, 404, 432), (229, 206, 248, 254), (318, 349, 374, 350), (349, 404, 374), (247, 254, 248, 223), (317, 349, 318, 288), (247, 223, 201, 222), (258, 287, 317, 288), (200, 222, 201, 184), (208, 230, 231), (287, 258, 231, 230), (188, 207, 230, 208), (184, 201, 186, 170), (225, 206, 173), (374, 429, 430), (374, 430, 433, 405), (224, 248, 206, 225), (350, 374, 405), (223, 248, 224, 202), (185, 201, 223, 202), (185, 186, 201), (171, 186, 185), (151, 160, 170, 171), (170, 186, 171), (139, 150, 160, 151), (150, 139, 121, 138), (121, 97, 138), (46, 78, 76), (78, 95, 97, 76), (95, 138, 97), (20, 19, 32), (50, 88, 111), (50, 68, 88), (112, 89, 50, 111), (19, 27, 40, 32), (68, 50, 51), (40, 27, 39, 45), (39, 56, 46, 45), (56, 78, 46), (78, 56, 74, 95), (75, 57, 58), (75, 58, 73), (75, 73, 94), (75, 94, 118), (75, 118, 136), (75, 136, 147), (75, 147, 159), (75, 159, 169), (75, 169, 183), (75, 183, 199), (75, 199, 243), (75, 243, 269), (75, 269, 300), (75, 300, 336), (75, 336, 363), (75, 363, 388), (75, 388, 396), (75, 396, 367), (75, 367, 341), (75, 341, 303), (75, 303, 273), (75, 273, 245), (75, 245, 221), (75, 221, 200), (75, 200, 184), (75, 184, 170), (75, 170, 160), (75, 160, 150), (75, 150, 138), (75, 138, 95), (75, 95, 74), (56, 42, 57, 74), (12, 1, 11), (5, 1, 12, 13), (75, 74, 57), (1, 4, 10, 11), (10, 4, 19, 20), (4, 8, 19), (89, 113, 52, 50), (113, 114, 52), (27, 19, 8, 18), (50, 25, 35, 51), (50, 52, 25), (27, 18, 28, 39), (35, 25, 14, 23), (39, 28, 42, 56), (5, 13, 23, 14), (100, 80, 61, 79), (128, 145, 134, 133), (99, 123, 100, 79), (127, 145, 128, 107), (106, 127, 107, 83), (82, 106, 83, 63), (81, 82, 63, 62), (69, 91, 115, 116), (80, 81, 62, 61), (133, 134, 116, 115), (127, 106, 126, 144), (106, 82, 105, 126), (104, 105, 82, 81), (104, 81, 101), (70, 69, 92, 90), (69, 116, 92), (92, 116, 135), (101, 80, 102, 103), (101, 81, 80), (135, 116, 134, 146), (100, 124, 102, 80), (146, 134, 145, 156), (123, 141, 124, 100), (145, 127, 144, 156), (102, 142, 143, 125), (102, 124, 142), (154, 142, 124, 141), (103, 102, 125), (143, 142, 155), (142, 154, 165, 155), (154, 164, 165), (176, 178, 165, 164), (176, 177, 178), (193, 192, 214), (177, 176, 191, 193), (191, 192, 193), (327, 328, 295, 265), (264, 265, 295), (465, 463, 492), (463, 467, 466, 492), (235, 265, 264, 236), (440, 463, 465, 442), (192, 213, 236, 214), (213, 235, 236), (413, 440, 442, 414), (212, 213, 192, 191), (384, 383, 413, 414), (359, 358, 383, 384), (328, 327, 358, 359), (358, 357, 382, 383), (327, 326, 357, 358), (265, 294, 326, 327), (463, 464, 468, 467), (464, 469, 468), (235, 263, 294, 265), (441, 464, 463, 440), (213, 233, 263, 235), (412, 441, 440, 413), (212, 234, 233, 213), (383, 382, 412, 413), (441, 462, 491, 464), (261, 293, 263, 233), (412, 439, 462, 441), (261, 233, 234, 262), (411, 439, 412, 382), (381, 411, 382, 357), (356, 381, 357, 326), (325, 356, 326, 294), (464, 494, 493, 469), (464, 491, 494), (263, 293, 325, 294), (381, 356, 380, 410), (331, 380, 356, 325), (331, 325, 332), (508, 495, 494, 507), (494, 491, 507), (507, 491, 506), (332, 293, 324, 334), (332, 325, 293), (506, 491, 462, 490), (261, 292, 324, 293), (490, 462, 439, 461), (291, 292, 261, 262), (439, 411, 438, 461), (411, 381, 410, 438), (322, 323, 292, 291), (334, 324, 335), (324, 323, 299, 335), (324, 292, 323), (299, 323, 268), (323, 322, 271, 268), (322, 301, 271), (340, 339, 364), (339, 340, 270, 302), (301, 302, 270, 271), (302, 365, 366, 339), (392, 395, 420), (364, 339, 395, 392), (339, 366, 395), (395, 422, 450, 420), (422, 480, 450), (536, 543, 550, 542), (394, 422, 395, 366), (528, 536, 542, 535), (393, 394, 366, 365), (527, 520, 528, 535), (517, 511, 520, 527), (509, 501, 511, 517), (501, 509, 476, 480), (450, 480, 476), (557, 543, 551, 558), (550, 543, 557), (501, 486, 504, 511), (480, 459, 486, 501), (556, 551, 540, 548), (551, 543, 540), (422, 435, 459, 480), (533, 540, 543, 536), (407, 435, 422, 394), (525, 533, 536, 528), (376, 407, 394, 393), (520, 516, 525, 528), (511, 504, 516, 520), (377, 407, 376, 352), (515, 524, 525, 516), (503, 515, 516, 504), (485, 503, 504, 486), (458, 485, 486, 459), (552, 553, 548, 547), (540, 539, 547, 548), (435, 408, 458, 459), (533, 532, 539, 540), (407, 377, 408, 435), (525, 524, 532, 533), (547, 539, 554, 555), (554, 539, 546), (436, 408, 378, 437), (436, 458, 408), (546, 539, 532, 538), (354, 378, 408, 377), (538, 532, 524, 531), (320, 354, 377, 352), (524, 515, 523, 531), (515, 503, 514, 523), (503, 485, 502, 514), (488, 502, 485, 458), (488, 458, 436), (437, 378, 409), (378, 353, 379, 409), (378, 354, 353), (320, 290, 353, 354), (379, 353, 355), (321, 355, 353, 290), (260, 281, 321, 290), (282, 253, 313), (281, 232, 253, 282), (281, 260, 232), (312, 252, 280), (313, 253, 252, 312), (253, 228, 252), (232, 211, 228, 253), (205, 227, 252, 228), (371, 400, 427, 399), (190, 205, 228, 211), (370, 346, 371, 399), (344, 309, 346, 370), (308, 277, 309, 344), (277, 308, 285, 249), (276, 249, 285), (454, 456, 484, 483), (483, 428, 454), (453, 428, 483), (252, 227, 276, 280), (227, 249, 276), (400, 428, 453, 427), (249, 226, 251, 277), (402, 432, 457, 454), (454, 428, 402), (227, 204, 226, 249), (373, 402, 428, 400), (187, 204, 227, 205), (348, 373, 400, 371), (190, 175, 187, 205), (346, 311, 348, 371), (309, 279, 311, 346), (277, 251, 279, 309), (278, 310, 311, 279), (250, 278, 279, 251), (210, 250, 251, 226), (401, 430, 429, 402), (429, 432, 402), (204, 203, 210, 226), (373, 372, 401, 402), (172, 203, 204, 187), (348, 347, 372, 373), (163, 172, 187, 175), (310, 347, 348, 311), (172, 161, 162, 174), (174, 203, 172), (375, 372, 347, 351), (163, 153, 161, 172), (347, 310, 319, 351), (310, 278, 289, 319), (278, 250, 259, 289), (209, 259, 250, 210), (209, 210, 189), (434, 401, 406), (433, 430, 401, 434), (189, 210, 203, 174), (406, 401, 372, 375), (162, 161, 152), (161, 153, 140, 152), (153, 122, 140), (120, 77, 98, 122), (98, 140, 122), (60, 59, 44), (77, 96, 59, 60), (77, 120, 96), (31, 43, 30), (44, 59, 43, 31), (59, 65, 43), (85, 65, 59, 96), (66, 65, 85, 86), (67, 84, 108, 87), (49, 64, 84, 67), (34, 48, 64, 49), (48, 34, 21, 33), (22, 33, 21), (131, 113, 89, 112), (131, 132, 113), (130, 132, 131), (43, 47, 22, 30), (47, 33, 22), (129, 132, 130, 110), (65, 66, 47, 43), (108, 129, 110, 87), (109, 123, 99), (109, 141, 123), (109, 154, 141), (109, 164, 154), (109, 176, 164), (109, 191, 176), (109, 212, 191), (109, 234, 212), (109, 262, 234), (109, 291, 262), (109, 322, 291), (109, 301, 322), (109, 302, 301), (109, 365, 302), (109, 393, 365), (109, 376, 393), (109, 352, 376), (109, 320, 352), (109, 290, 320), (109, 260, 290), (109, 232, 260), (109, 211, 232), (109, 190, 211), (109, 175, 190), (109, 163, 175), (109, 153, 163), (109, 122, 153), (109, 120, 122), (109, 96, 120), (109, 85, 96), (109, 86, 85), (61, 62, 33, 47), (133, 115, 132, 129), (79, 61, 47, 66), (128, 133, 129, 108), (99, 79, 66, 86), (84, 107, 128, 108), (109, 99, 86), (64, 83, 107, 84), (48, 63, 83, 64), (33, 62, 63, 48), (114, 113, 132, 91), (132, 115, 91), (427, 453, 398), (398, 399, 427), (398, 370, 399), (369, 344, 370, 398), (483, 484, 455, 398), (455, 431, 398), (453, 483, 398), (345, 308, 344, 369), (316, 285, 308, 345), (316, 286, 285), (529, 531, 523), (529, 538, 531), (529, 546, 538), (521, 529, 523, 514), (545, 554, 546, 529), (545, 555, 554), (514, 502, 513, 521), (502, 488, 512, 513), (488, 505, 512), (438, 410, 417, 446), (446, 490, 461), (446, 506, 490), (496, 507, 506, 446), (446, 470, 496), (496, 508, 507), (446, 461, 438), (410, 380, 387, 417), (380, 331, 362, 387), (331, 333, 362), (542, 550, 534), (534, 535, 542), (534, 527, 535), (526, 517, 527, 534), (557, 558, 549, 534), (550, 557, 534), (518, 509, 517, 526), (510, 476, 509, 518), (510, 499, 476), (87, 110, 51), (51, 67, 87), (35, 49, 67, 51), (130, 131, 111, 51), (111, 88, 51), (131, 112, 111), (88, 68, 51), (110, 130, 51), (23, 34, 49, 35), (13, 21, 34, 23), (13, 12, 21), (319, 289, 318, 350), (350, 375, 351), (350, 406, 375), (350, 434, 406), (350, 433, 434), (350, 405, 433), (350, 351, 319), (289, 259, 288, 318), (259, 209, 258, 288), (209, 231, 258), (442, 465, 416), (416, 414, 442), (416, 384, 414), (386, 359, 384, 416), (443, 416, 492, 466), (465, 492, 416), (360, 328, 359, 386), (330, 295, 328, 360), (330, 296, 295), (144, 126, 24, 37), (37, 146, 156), (37, 135, 146), (71, 92, 135, 37), (71, 90, 92), (37, 53, 71), (37, 156, 144), (126, 105, 15, 24), (105, 104, 6, 15), (104, 2, 6), (335, 299, 241), (241, 297, 334, 335), (268, 220, 218, 241), (299, 268, 241), (219, 242, 241, 218), (219, 240, 242), (297, 332, 334), (268, 271, 220), (270, 244, 220, 271), (297, 298, 331, 332), (270, 272, 244), (298, 333, 331), (338, 392, 420, 421), (338, 364, 392), (449, 419, 338, 421), (450, 451, 421, 420), (474, 449, 421, 475), (419, 391, 338), (338, 337, 340, 364), (270, 340, 337, 272), (476, 477, 451, 450), (476, 499, 477), (284, 313, 312), (284, 306, 282, 313), (280, 257, 284, 312), (281, 282, 306, 305), (284, 315, 307, 306), (280, 276, 257), (315, 314, 307), (305, 304, 321, 281), (285, 256, 257, 276), (304, 343, 321), (285, 286, 256), (409, 379, 368), (368, 426, 437, 409), (368, 397, 425, 426), (436, 437, 426, 460), (481, 482, 426, 452), (425, 452, 426), (355, 342, 368, 379), (321, 343, 342, 355), (460, 487, 488, 436), (487, 505, 488), (162, 152, 151), (173, 174, 162, 151), (151, 171, 185, 173), (189, 174, 173, 188), (224, 225, 173, 202), (185, 202, 173), (140, 139, 151, 152), (98, 121, 139, 140), (188, 208, 209, 189), (208, 231, 209), (20, 44, 31), (20, 46, 60, 44), (30, 10, 20, 31), (76, 77, 60, 46), (20, 32, 45, 46), (30, 22, 10), (32, 40, 45), (76, 97, 98, 77), (21, 11, 10, 22), (97, 121, 98), (21, 12, 11), (137, 214, 236, 215), (137, 193, 214), (215, 167, 157, 137), (236, 264, 238, 215), (195, 179, 167, 215), (157, 148, 137), (137, 117, 177, 193), (119, 178, 177, 117), (295, 266, 238, 264), (295, 296, 266), (125, 143, 9), (9, 3, 103, 125), (155, 72, 54, 9), (143, 155, 9), (38, 16, 9, 54), (38, 26, 16), (3, 101, 103), (155, 165, 72), (178, 93, 72, 165), (3, 0, 104, 101), (178, 119, 93), (0, 2, 104), (617, 618, 620, 619), (562, 559, 622, 620, 618, 616, 614, 612, 610, 608, 606, 604, 602, 600, 598, 596, 594, 592, 590, 588, 586, 584, 582, 580, 578, 576, 574, 572, 570, 568, 566, 564), (613, 614, 616, 615), (611, 612, 614, 613), (609, 610, 612, 611), (607, 608, 610, 609), (605, 606, 608, 607), (603, 604, 606, 605), (601, 602, 604, 603), (599, 600, 602, 601), (597, 598, 600, 599), (595, 596, 598, 597), (593, 594, 596, 595), (591, 592, 594, 593), (589, 590, 592, 591), (587, 588, 590, 589), (585, 586, 588, 587), (583, 584, 586, 585), (581, 582, 584, 583), (579, 580, 582, 581), (577, 578, 580, 579), (575, 576, 578, 577), (573, 574, 576, 575), (571, 572, 574, 573), (569, 570, 572, 571), (567, 568, 570, 569), (565, 566, 568, 567), (560, 561, 563, 565, 567, 569, 571, 573, 575, 577, 579, 581, 583, 585, 587, 589, 591, 593, 595, 597, 599, 601, 603, 605, 607, 609, 611, 613, 615, 617, 619, 621), (563, 564, 566, 565), (619, 620, 622, 621), (561, 562, 564, 563), (621, 622, 559, 560), (560, 559, 562, 561), (615, 616, 618, 617), (637, 636, 651, 652), (631, 630, 645, 646), (625, 624, 639, 640), (632, 631, 646, 647), (626, 625, 640, 641), (633, 632, 647, 648), (627, 626, 641, 642), (634, 633, 648, 649), (628, 627, 642, 643), (635, 634, 649, 650), (629, 628, 643, 644), (636, 635, 650, 651), (630, 629, 644, 645), (624, 623, 638, 639), (648, 647, 662, 663), (642, 641, 656, 657), (649, 648, 663, 664), (643, 642, 657, 658), (650, 649, 664, 665), (644, 643, 658, 659), (651, 650, 665, 666), (645, 644, 659, 660), (639, 638, 653, 654), (652, 651, 666, 667), (646, 645, 660, 661), (640, 639, 654, 655), (647, 646, 661, 662), (641, 640, 655, 656), (667, 666, 681, 682), (661, 660, 675, 676), (655, 654, 669, 670), (662, 661, 676, 677), (656, 655, 670, 671), (663, 662, 677, 678), (657, 656, 671, 672), (664, 663, 678, 679), (658, 657, 672, 673), (665, 664, 679, 680), (659, 658, 673, 674), (666, 665, 680, 681), (660, 659, 674, 675), (654, 653, 668, 669), (680, 679, 694, 695), (674, 673, 688, 689), (681, 680, 695, 696), (675, 674, 689, 690), (669, 668, 683, 684), (682, 681, 696, 697), (676, 675, 690, 691), (670, 669, 684, 685), (677, 676, 691, 692), (671, 670, 685, 686), (678, 677, 692, 693), (672, 671, 686, 687), (679, 678, 693, 694), (673, 672, 687, 688), (693, 692, 707, 708), (687, 686, 701, 702), (694, 693, 708, 709), (688, 687, 702, 703), (695, 694, 709, 710), (689, 688, 703, 704), (696, 695, 710, 711), (690, 689, 704, 705), (684, 683, 698, 699), (697, 696, 711, 712), (691, 690, 705, 706), (685, 684, 699, 700), (692, 691, 706, 707), (686, 685, 700, 701), (712, 711, 726, 727), (706, 705, 720, 721), (700, 699, 714, 715), (707, 706, 721, 722), (701, 700, 715, 716), (708, 707, 722, 723), (702, 701, 716, 717), (709, 708, 723, 724), (703, 702, 717, 718), (710, 709, 724, 725), (704, 703, 718, 719), (711, 710, 725, 726), (705, 704, 719, 720), (699, 698, 713, 714), (725, 724, 739, 740), (719, 718, 733, 734), (726, 725, 740, 741), (720, 719, 734, 735), (714, 713, 728, 729), (727, 726, 741, 742), (721, 720, 735, 736), (715, 714, 729, 730), (722, 721, 736, 737), (716, 715, 730, 731), (723, 722, 737, 738), (717, 716, 731, 732), (724, 723, 738, 739), (718, 717, 732, 733), (738, 737, 752, 753), (732, 731, 746, 747), (739, 738, 753, 754), (733, 732, 747, 748), (740, 739, 754, 755), (734, 733, 748, 749), (741, 740, 755, 756), (735, 734, 749, 750), (729, 728, 743, 744), (742, 741, 756, 757), (736, 735, 750, 751), (730, 729, 744, 745), (737, 736, 751, 752), (731, 730, 745, 746), (744, 743, 758, 759), (757, 756, 771, 772), (751, 750, 765, 766), (745, 744, 759, 760), (752, 751, 766, 767), (746, 745, 760, 761), (753, 752, 767, 768), (747, 746, 761, 762), (754, 753, 768, 769), (748, 747, 762, 763), (755, 754, 769, 770), (749, 748, 763, 764), (756, 755, 770, 771), (750, 749, 764, 765), (763, 762, 777, 778), (770, 769, 784, 785), (764, 763, 778, 779), (771, 770, 785, 786), (765, 764, 779, 780), (759, 758, 773, 774), (772, 771, 786, 787), (766, 765, 780, 781), (760, 759, 774, 775), (767, 766, 781, 782), (761, 760, 775, 776), (768, 767, 782, 783), (762, 761, 776, 777), (769, 768, 783, 784), (782, 781, 796, 797), (776, 775, 790, 791), (783, 782, 797, 798), (777, 776, 791, 792), (784, 783, 798, 799), (778, 777, 792, 793), (785, 784, 799, 800), (779, 778, 793, 794), (786, 785, 800, 801), (780, 779, 794, 795), (774, 773, 788, 789), (787, 786, 801, 802), (781, 780, 795, 796), (775, 774, 789, 790), (801, 800, 815, 816), (795, 794, 809, 810), (789, 788, 803, 804), (802, 801, 816, 817), (796, 795, 810, 811), (790, 789, 804, 805), (797, 796, 811, 812), (791, 790, 805, 806), (798, 797, 812, 813), (792, 791, 806, 807), (799, 798, 813, 814), (793, 792, 807, 808), (800, 799, 814, 815), (794, 793, 808, 809), (814, 813, 828, 829), (808, 807, 822, 823), (815, 814, 829, 830), (809, 808, 823, 824), (816, 815, 830, 831), (810, 809, 824, 825), (804, 803, 818, 819), (817, 816, 831, 832), (811, 810, 825, 826), (805, 804, 819, 820), (812, 811, 826, 827), (806, 805, 820, 821), (813, 812, 827, 828), (807, 806, 821, 822), (827, 826, 841, 842), (821, 820, 835, 836), (828, 827, 842, 843), (822, 821, 836, 837), (829, 828, 843, 844), (823, 822, 837, 838), (830, 829, 844, 845), (824, 823, 838, 839), (831, 830, 845, 846), (825, 824, 839, 840), (819, 818, 833, 834), (832, 831, 846, 847), (826, 825, 840, 841), (820, 819, 834, 835), (846, 845, 860, 861), (840, 839, 854, 855), (834, 833, 848, 849), (847, 846, 861, 862), (841, 840, 855, 856), (835, 834, 849, 850), (842, 841, 856, 857), (836, 835, 850, 851), (843, 842, 857, 858), (837, 836, 851, 852), (844, 843, 858, 859), (838, 837, 852, 853), (845, 844, 859, 860), (839, 838, 853, 854), (859, 858, 873, 874), (853, 852, 867, 868), (860, 859, 874, 875), (854, 853, 868, 869), (861, 860, 875, 876), (855, 854, 869, 870), (849, 848, 863, 864), (862, 861, 876, 877), (856, 855, 870, 871), (850, 849, 864, 865), (857, 856, 871, 872), (851, 850, 865, 866), (858, 857, 872, 873), (852, 851, 866, 867), (872, 871, 886, 887), (866, 865, 880, 881), (873, 872, 887, 888), (867, 866, 881, 882), (874, 873, 888, 889), (868, 867, 882, 883), (875, 874, 889, 890), (869, 868, 883, 884), (876, 875, 890, 891), (870, 869, 884, 885), (864, 863, 878, 879), (877, 876, 891, 892), (871, 870, 885, 886), (865, 864, 879, 880), (891, 890, 905, 906), (885, 884, 899, 900), (879, 878, 893, 894), (892, 891, 906, 907), (886, 885, 900, 901), (880, 879, 894, 895), (887, 886, 901, 902), (881, 880, 895, 896), (888, 887, 902, 903), (882, 881, 896, 897), (889, 888, 903, 904), (883, 882, 897, 898), (890, 889, 904, 905), (884, 883, 898, 899), (897, 896, 911, 912), (904, 903, 918, 919), (898, 897, 912, 913), (905, 904, 919, 920), (899, 898, 913, 914), (906, 905, 920, 921), (900, 899, 914, 915), (894, 893, 908, 909), (907, 906, 921, 922), (901, 900, 915, 916), (895, 894, 909, 910), (902, 901, 916, 917), (896, 895, 910, 911), (903, 902, 917, 918), (916, 915, 930, 931), (910, 909, 924, 925), (917, 916, 931, 932), (911, 910, 925, 926), (918, 917, 932, 933), (912, 911, 926, 927), (919, 918, 933, 934), (913, 912, 927, 928), (920, 919, 934, 935), (914, 913, 928, 929), (921, 920, 935, 936), (915, 914, 929, 930), (909, 908, 923, 924), (922, 921, 936, 937), (935, 934, 949, 950), (929, 928, 943, 944), (936, 935, 950, 951), (930, 929, 944, 945), (924, 923, 938, 939), (937, 936, 951, 952), (931, 930, 945, 946), (925, 924, 939, 940), (932, 931, 946, 947), (926, 925, 940, 941), (933, 932, 947, 948), (927, 926, 941, 942), (934, 933, 948, 949), (928, 927, 942, 943), (948, 947, 963, 964), (942, 941, 957, 958), (949, 948, 964, 965), (943, 942, 958, 959), (950, 949, 965, 966), (944, 943, 959, 960), (951, 950, 966, 967), (945, 944, 960, 961), (939, 938, 954, 955), (952, 951, 967, 968), (946, 945, 961, 962), (940, 939, 955, 956), (947, 946, 962, 963), (941, 940, 956, 957), (966, 965, 980, 981), (960, 959, 974, 975), (967, 966, 981, 982), (961, 960, 975, 976), (955, 954, 969, 970), (968, 967, 982, 983), (962, 961, 976, 977), (956, 955, 970, 971), (963, 962, 977, 978), (957, 956, 971, 972), (964, 963, 978, 979), (958, 957, 972, 973), (965, 964, 979, 980), (959, 958, 973, 974), (979, 978, 993, 994), (973, 972, 987, 988), (980, 979, 994, 995), (974, 973, 988, 989), (981, 980, 995, 996), (975, 974, 989, 990), (982, 981, 996, 997), (976, 975, 990, 991), (970, 969, 984, 985), (983, 982, 997, 998), (977, 976, 991, 992), (971, 970, 985, 986), (978, 977, 992, 993), (972, 971, 986, 987), (998, 997, 1012, 1013), (992, 991, 1006, 1007), (986, 985, 1000, 1001), (993, 992, 1007, 1008), (987, 986, 1001, 1002), (994, 993, 1008, 1009), (988, 987, 1002, 1003), (995, 994, 1009, 1010), (989, 988, 1003, 1004), (996, 995, 1010, 1011), (990, 989, 1004, 1005), (997, 996, 1011, 1012), (991, 990, 1005, 1006), (985, 984, 999, 1000), (1011, 1010, 1025, 1026), (1005, 1004, 1019, 1020), (1012, 1011, 1026, 1027), (1006, 1005, 1020, 1021), (1000, 999, 1014, 1015), (1013, 1012, 1027, 1028), (1007, 1006, 1021, 1022), (1001, 1000, 1015, 1016), (1008, 1007, 1022, 1023), (1002, 1001, 1016, 1017), (1009, 1008, 1023, 1024), (1003, 1002, 1017, 1018), (1010, 1009, 1024, 1025), (1004, 1003, 1018, 1019), (1024, 1023, 1038, 1039), (1018, 1017, 1032, 1033), (1025, 1024, 1039, 1040), (1019, 1018, 1033, 1034), (1026, 1025, 1040, 1041), (1020, 1019, 1034, 1035), (1027, 1026, 1041, 1042), (1021, 1020, 1035, 1036), (1015, 1014, 1029, 1030), (1028, 1027, 1042, 1043), (1022, 1021, 1036, 1037), (1016, 1015, 1030, 1031), (1023, 1022, 1037, 1038), (1017, 1016, 1031, 1032), (1030, 1029, 1044, 1045), (1043, 1042, 1057, 1058), (1037, 1036, 1051, 1052), (1031, 1030, 1045, 1046), (1038, 1037, 1052, 1053), (1032, 1031, 1046, 1047), (1039, 1038, 1053, 1054), (1033, 1032, 1047, 1048), (1040, 1039, 1054, 1055), (1034, 1033, 1048, 1049), (1041, 1040, 1055, 1056), (1035, 1034, 1049, 1050), (1042, 1041, 1056, 1057), (1036, 1035, 1050, 1051), (1049, 1048, 1064, 1065), (1056, 1055, 1071, 1072), (1050, 1049, 1065, 1066), (1057, 1056, 1072, 1073), (1051, 1050, 1066, 1067), (1045, 1044, 1060, 1061), (1058, 1057, 1073, 1074), (1052, 1051, 1067, 1068), (1046, 1045, 1061, 1062), (1053, 1052, 1068, 1069), (1047, 1046, 1062, 1063), (1054, 1053, 1069, 1070), (1048, 1047, 1063, 1064), (1055, 1054, 1070, 1071), (1069, 1068, 1083, 1084), (1063, 1062, 1077, 1078), (1070, 1069, 1084, 1085), (1064, 1063, 1078, 1079), (1071, 1070, 1085, 1086), (1065, 1064, 1079, 1080), (1072, 1071, 1086, 1087), (1066, 1065, 1080, 1081), (1073, 1072, 1087, 1088), (1067, 1066, 1081, 1082), (1061, 1060, 1075, 1076), (1074, 1073, 1088, 1089), (1068, 1067, 1082, 1083), (1062, 1061, 1076, 1077), (1088, 1087, 1102, 1103), (1082, 1081, 1096, 1097), (1076, 1075, 1090, 1091), (1089, 1088, 1103, 1104), (1083, 1082, 1097, 1098), (1077, 1076, 1091, 1092), (1084, 1083, 1098, 1099), (1078, 1077, 1092, 1093), (1085, 1084, 1099, 1100), (1079, 1078, 1093, 1094), (1086, 1085, 1100, 1101), (1080, 1079, 1094, 1095), (1087, 1086, 1101, 1102), (1081, 1080, 1095, 1096), (953, 637, 652), (623, 1059, 638), (638, 1059, 653), (953, 652, 667), (953, 667, 682), (653, 1059, 668), (668, 1059, 683), (953, 682, 697), (683, 1059, 698), (953, 697, 712), (953, 712, 727), (698, 1059, 713), (713, 1059, 728), (953, 727, 742), (728, 1059, 743), (953, 742, 757), (953, 757, 772), (743, 1059, 758), (758, 1059, 773), (953, 772, 787), (773, 1059, 788), (953, 787, 802), (953, 802, 817), (788, 1059, 803), (803, 1059, 818), (953, 817, 832), (953, 832, 847), (818, 1059, 833), (953, 847, 862), (833, 1059, 848), (848, 1059, 863), (953, 862, 877), (953, 877, 892), (863, 1059, 878), (878, 1059, 893), (953, 892, 907), (893, 1059, 908), (953, 907, 922), (953, 922, 937), (908, 1059, 923), (923, 1059, 938), (953, 937, 952), (953, 952, 968), (938, 1059, 954), (954, 1059, 969), (953, 968, 983), (969, 1059, 984), (953, 983, 998), (953, 998, 1013), (984, 1059, 999), (999, 1059, 1014), (953, 1013, 1028), (1014, 1059, 1029), (953, 1028, 1043), (953, 1043, 1058), (1029, 1059, 1044), (1044, 1059, 1060), (953, 1058, 1074), (1060, 1059, 1075), (953, 1074, 1089), (953, 1089, 1104), (1075, 1059, 1090), (1101, 1100, 633, 634), (1095, 1094, 627, 628), (1102, 1101, 634, 635), (1096, 1095, 628, 629), (1090, 1059, 623), (1103, 1102, 635, 636), (1097, 1096, 629, 630), (1091, 1090, 623, 624), (1104, 1103, 636, 637), (1098, 1097, 630, 631), (1092, 1091, 624, 625), (953, 1104, 637), (1099, 1098, 631, 632), (1093, 1092, 625, 626), (1100, 1099, 632, 633), (1094, 1093, 626, 627)])
me_sphere.use_remesh_preserve_volume = False
me_sphere.use_remesh_preserve_attributes = False
me_sphere.use_mirror_vertex_groups = False
me_sphere.update()

# ---- objects
ob_lamp = bpy.data.objects.new('Lamp', light_lamp)
ob_camera = bpy.data.objects.new('Camera', cam_camera)
ob_sphere = bpy.data.objects.new('Sphere', me_sphere)

# ---- transforms, parenting, visibility, modifiers, constraints
ob_lamp.location = (4.076, 1.005, 5.904)
ob_lamp.rotation_euler = (0.6503, 0.05522, 1.866)
ob_lamp.lock_rotations_4d = False
ob_lamp.empty_display_type = 'ARROWS'
ob_lamp.color = (0.0, 0.0, 0.0, 0.0)
ob_lamp.lineart.crease_threshold = 0.0
ob_camera.location = (7.481, -6.508, 5.344)
ob_camera.rotation_euler = (1.109, 0.01082, 0.8149)
ob_camera.lock_rotations_4d = False
ob_camera.empty_display_type = 'ARROWS'
ob_camera.color = (0.0, 0.0, 0.0, 0.0)
ob_camera.display_type = 'WIRE'
ob_camera.lineart.crease_threshold = 0.0
ob_sphere.location = (0.0, 0.0, 0.0)
ob_sphere.rotation_euler = (0.0, -1.571, 0.0)
ob_sphere.scale = (5.0, 5.0, 5.0)
ob_sphere.lineart.crease_threshold = 0.0

# ---- collection membership
col_collection_1.objects.link(ob_lamp)
col_collection_1.objects.link(ob_camera)
col_collection_1.objects.link(ob_sphere)

# ---- scene / render settings (as saved in the file)
scene.camera = ob_camera
scene.frame_start = 1; scene.frame_end = 250; scene.frame_set(1)
scene.render.engine = 'BLENDER_EEVEE_NEXT'
scene.render.image_settings.color_mode = 'RGB'
scene.render.image_settings.compression = 90
scene.render.resolution_percentage = 50
scene.render.dither_intensity = 0.0
scene.cycles.use_denoising = False
scene.cycles.samples = 10
scene.cycles.sampling_pattern = 'TABULATED_SOBOL'
scene.cycles.light_sampling_threshold = 0.0
scene.cycles.use_adaptive_sampling = False
scene.cycles.use_light_tree = False
scene.cycles.blur_glossy = 0.0
scene.cycles.volume_bounces = 1
scene.cycles.pixel_filter_type = 'GAUSSIAN'
scene.cycles.sample_clamp_indirect = 0.0
scene.view_settings.view_transform = 'Standard'
bpy.context.view_layer.update()
